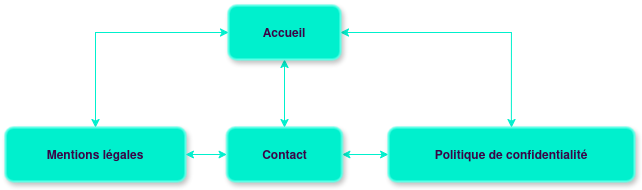

The diagram above was exported from draw.io. Its source (the exported page's mxGraphModel, read from the mxfile embedded in the PNG):
<mxGraphModel dx="1431" dy="1695" grid="1" gridSize="10" guides="1" tooltips="1" connect="1" arrows="1" fold="1" page="1" pageScale="1" pageWidth="827" pageHeight="1169" math="0" shadow="0">
  <root>
    <mxCell id="0" />
    <mxCell id="1" parent="0" />
    <mxCell id="qw5ULrUy1bnDho6kkQ3Q-14" style="edgeStyle=orthogonalEdgeStyle;rounded=0;orthogonalLoop=1;jettySize=auto;html=1;entryX=0.5;entryY=0;entryDx=0;entryDy=0;startArrow=classic;startFill=1;strokeColor=#00F0CD;" parent="1" source="2" target="3" edge="1">
      <mxGeometry relative="1" as="geometry" />
    </mxCell>
    <mxCell id="qw5ULrUy1bnDho6kkQ3Q-15" style="edgeStyle=orthogonalEdgeStyle;rounded=0;orthogonalLoop=1;jettySize=auto;html=1;entryX=0.5;entryY=0;entryDx=0;entryDy=0;strokeColor=#00F0CD;startArrow=classic;startFill=1;" parent="1" source="2" target="5" edge="1">
      <mxGeometry relative="1" as="geometry" />
    </mxCell>
    <mxCell id="qw5ULrUy1bnDho6kkQ3Q-16" style="edgeStyle=orthogonalEdgeStyle;rounded=0;orthogonalLoop=1;jettySize=auto;html=1;entryX=0.5;entryY=0;entryDx=0;entryDy=0;strokeColor=#00F0CD;startArrow=classic;startFill=1;" parent="1" source="2" target="4" edge="1">
      <mxGeometry relative="1" as="geometry" />
    </mxCell>
    <mxCell id="2" value="Accueil" style="whiteSpace=wrap;strokeWidth=2;fillColor=#00F0CD;fontColor=#3B0647;fontStyle=1;strokeColor=#5CFFE7;rounded=1;shadow=1;glass=0;" parent="1" vertex="1">
      <mxGeometry x="243" y="-10" width="112" height="54" as="geometry" />
    </mxCell>
    <mxCell id="qw5ULrUy1bnDho6kkQ3Q-12" style="edgeStyle=orthogonalEdgeStyle;rounded=0;orthogonalLoop=1;jettySize=auto;html=1;startArrow=classic;startFill=1;strokeColor=#00F0CD;" parent="1" source="3" target="5" edge="1">
      <mxGeometry relative="1" as="geometry" />
    </mxCell>
    <mxCell id="3" value="Contact" style="whiteSpace=wrap;strokeWidth=2;fillColor=#00F0CD;fontColor=#3B0647;fontStyle=1;strokeColor=#5CFFE7;rounded=1;shadow=1;glass=0;" parent="1" vertex="1">
      <mxGeometry x="241.5" y="112" width="115" height="54" as="geometry" />
    </mxCell>
    <mxCell id="4" value="Mentions légales" style="whiteSpace=wrap;strokeWidth=2;fillColor=#00F0CD;fontColor=#3B0647;fontStyle=1;strokeColor=#5CFFE7;rounded=1;shadow=1;glass=0;" parent="1" vertex="1">
      <mxGeometry x="20" y="112" width="180" height="54" as="geometry" />
    </mxCell>
    <mxCell id="5" value="Politique de confidentialité" style="whiteSpace=wrap;strokeWidth=2;fillColor=#00F0CD;fontColor=#3B0647;fontStyle=1;strokeColor=#5CFFE7;rounded=1;shadow=1;glass=0;" parent="1" vertex="1">
      <mxGeometry x="403" y="112" width="246" height="54" as="geometry" />
    </mxCell>
    <mxCell id="qw5ULrUy1bnDho6kkQ3Q-8" value="" style="endArrow=classic;startArrow=classic;html=1;rounded=0;strokeColor=#00F0CD;" parent="1" source="3" target="4" edge="1">
      <mxGeometry width="50" height="50" relative="1" as="geometry">
        <mxPoint x="390" y="420" as="sourcePoint" />
        <mxPoint x="440" y="370" as="targetPoint" />
      </mxGeometry>
    </mxCell>
  </root>
</mxGraphModel>